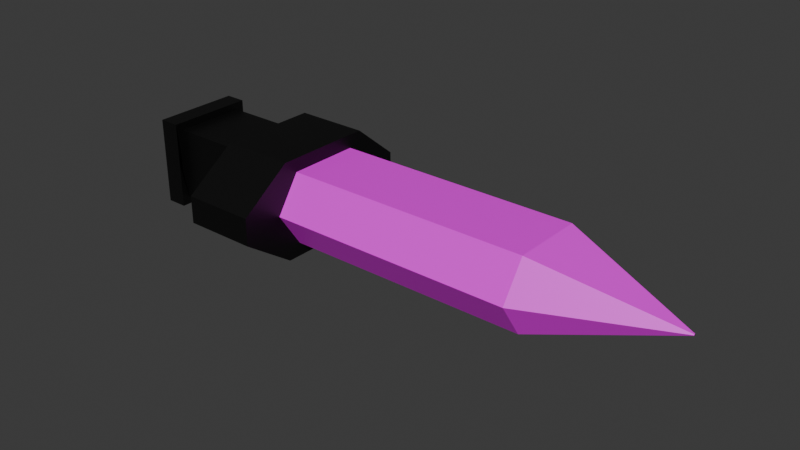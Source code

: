 # Source: Couteau.blend  (saved by Blender 4.1.23; exported with 4.5.12 LTS)
import bpy
from mathutils import Matrix  # noqa: F401  (used for matrix-valued properties, if any)

bpy.ops.wm.read_factory_settings(use_empty=True)
scene = bpy.context.scene
scene.name = 'Scene'

# ---- collections
col_collection = bpy.data.collections.new('Collection'); scene.collection.children.link(col_collection)

# ---- images (referenced by path relative to the original .blend; pixels are not part of the script)
import os
ASSET_DIR = os.environ.get("B2B_ASSET_DIR", "")  # directory of the original .blend (textures are referenced by path, not embedded)
HERE = os.path.dirname(os.path.abspath(__file__))  # packed textures are extracted next to this script under _unpacked/

def load_image(name, relpath, width, height, colorspace="sRGB"):
    """Load a texture the original file referenced (path relative to the .blend, or extracted next to this script)."""
    p = next((c for c in (os.path.join(HERE, relpath), os.path.join(ASSET_DIR, relpath)) if relpath and os.path.exists(c)), "")
    if p:
        img = bpy.data.images.load(p, check_existing=True)
        img.name = name
    else:  # same state as the original file: an image datablock whose file is absent (Cycles renders it pink)
        img = bpy.data.images.new(name, width, height)
        img.source = "FILE"
        img.filepath = "//" + (relpath or name)
    img.colorspace_settings.name = colorspace
    return img
img_fond_texture_aluminium_raye_jpg = load_image('fond-texture-aluminium-raye.jpg', 'fond-texture-aluminium-raye.jpg', 1024, 1024, 'sRGB')

# ---- materials (node trees are filled in below, after node groups)
mat_lame = bpy.data.materials.new('lame')
mat_lame.use_transparent_shadow = False
mat_epee = bpy.data.materials.new('Epee')
mat_epee.use_transparent_shadow = False

# ---- material node trees
mat_lame.use_nodes = True; mat_lame.node_tree.nodes.clear()
_N = mat_lame.node_tree.nodes; _L = mat_lame.node_tree.links
n0 = _N.new('ShaderNodeBsdfPrincipled'); n0.name = 'Principled BSDF'; n0.location = (10, 300)
n1 = _N.new('ShaderNodeOutputMaterial'); n1.name = 'Material Output'; n1.location = (300, 300)
n2 = _N.new('ShaderNodeTexImage'); n2.name = 'Image Texture'; n2.location = (-280, 275)
n2.image = img_fond_texture_aluminium_raye_jpg
n2.interpolation = 'Cubic'
_L.new(n0.outputs[0], n1.inputs[0])
_L.new(n2.outputs[0], n0.inputs[0])
n1.is_active_output = True
mat_epee.use_nodes = True; mat_epee.node_tree.nodes.clear()
_N = mat_epee.node_tree.nodes; _L = mat_epee.node_tree.links
n0 = _N.new('ShaderNodeBsdfPrincipled'); n0.name = 'Principled BSDF'; n0.location = (10, 300)
n0.inputs[0].default_value = (0.0, 0.0, 0.0, 1.0)
n1 = _N.new('ShaderNodeOutputMaterial'); n1.name = 'Material Output'; n1.location = (300, 300)
_L.new(n0.outputs[0], n1.inputs[0])
n1.is_active_output = True

# ---- world
world_world = bpy.data.worlds.new('World'); scene.world = world_world
world_world.use_nodes = True; world_world.node_tree.nodes.clear()
_N = world_world.node_tree.nodes; _L = world_world.node_tree.links
n0 = _N.new('ShaderNodeOutputWorld'); n0.name = 'World Output'; n0.location = (300, 300)
n1 = _N.new('ShaderNodeBackground'); n1.name = 'Background'; n1.location = (10, 300)
n1.inputs[0].default_value = (0.05088, 0.05088, 0.05088, 1.0)
_L.new(n1.outputs[0], n0.inputs[0])
n0.is_active_output = True
world_world.color = (0.05088, 0.05088, 0.05088)
world_world.use_sun_shadow = False
world_world.sun_shadow_jitter_overblur = 0.0

# ---- meshes
me_cube_001 = bpy.data.meshes.new('Cube.001')
me_cube_001.from_pydata([(-1.0, -1.0, -1.0), (-1.0, -1.0, 1.0), (-1.0, 1.0, -1.0), (-1.0, 1.0, 1.0), (1.0, -1.0, -1.0), (1.0, -1.0, 1.0), (1.0, 1.0, -1.0), (1.0, 1.0, 1.0), (7.797, 1.0, 1.0), (7.797, 1.0, -1.0), (7.797, -1.0, -1.0), (7.797, -1.0, 1.0), (-1.0, 1.372, -1.372), (-1.0, -1.372, -1.372), (-1.0, -1.372, 1.372), (-1.0, 1.372, 1.372), (1.0, 1.372, -1.372), (1.0, 1.372, 1.372), (1.0, -1.372, -1.372), (1.0, -1.372, 1.372), (-3.324, 1.0, -1.0), (-3.324, -1.0, -1.0), (-3.324, -1.0, 1.0), (-3.324, 1.0, 1.0), (-3.898, 1.0, -1.0), (-3.898, -1.0, -1.0), (-3.898, -1.0, 1.0), (-3.898, 1.0, 1.0), (-1.0, -2.787, -0.3775), (-1.0, -2.787, 0.3775), (1.0, -2.787, 0.3775), (1.0, -2.787, -0.3775), (-0.9936, 2.639, 0.3284), (-0.9936, 2.639, -0.3284), (0.9936, 2.639, -0.3284), (0.9936, 2.639, 0.3284), (-3.324, 1.216, -1.216), (-3.324, -1.216, -1.216), (-3.324, -1.216, 1.216), (-3.324, 1.216, 1.216), (-3.898, 1.216, -1.216), (-3.898, -1.216, -1.216), (-3.898, -1.216, 1.216), (-3.898, 1.216, 1.216), (11.46, 0.01686, 0.01686), (11.46, 0.01686, -0.01686), (11.46, -0.01686, -0.01686), (11.46, -0.01686, 0.01686), (-4.27, 0.03309, -0.03309), (-4.27, -0.03309, -0.03309), (-4.27, -0.03309, 0.03309), (-4.27, 0.03309, 0.03309), (-0.7702, -1.0, 0.0), (-0.7702, 1.0, 0.0), (1.0, 1.667, 0.0), (1.0, -1.667, 0.0), (7.797, 1.667, 0.0), (7.797, -1.667, 0.0), (-1.0, -1.372, 0.0), (-1.0, 1.372, 0.0), (-3.554, -1.0, 0.0), (-3.554, 1.0, 0.0), (-3.898, -1.0, 0.0), (-3.898, 1.0, 0.0), (-1.0, -2.787, 0.0), (1.0, -2.787, 0.0), (-0.9936, 2.639, 0.0), (-3.324, -1.216, 0.0), (-3.324, 1.216, 0.0), (-3.898, -1.216, 0.0), (-3.898, 1.216, 0.0), (11.46, 0.02811, 0.0), (11.46, -0.02811, 0.0), (-4.27, -0.03309, 0.0), (-4.27, 0.03309, 0.0), (-0.9914, -2.763, 0.0)], [], [(1, 3, 23, 22), (0, 2, 12, 13), (55, 4, 10, 57), (3, 1, 14, 15), (56, 71, 45, 9), (4, 6, 9, 10), (7, 5, 11, 8), (54, 7, 8, 56), (57, 72, 47, 11), (58, 13, 28, 64), (12, 16, 18, 13), (17, 15, 14, 19), (7, 54, 6, 16, 34, 35, 17, 19, 30, 65, 55, 5), (6, 4, 18, 16), (53, 3, 15, 59), (52, 0, 13, 58), (25, 24, 40, 41), (2, 0, 21, 20), (39, 68, 36, 40, 70, 43), (52, 1, 22, 60), (63, 24, 48, 74), (27, 26, 42, 43), (60, 22, 38, 67), (61, 20, 36, 68), (13, 18, 31, 28), (19, 14, 29, 30), (65, 30, 29, 64), (16, 12, 33, 34), (15, 17, 35, 32), (59, 15, 32, 66), (33, 66, 32, 35, 34), (67, 38, 42, 69), (38, 39, 43, 42), (36, 37, 41, 40), (22, 23, 39, 38), (63, 27, 43, 70), (20, 21, 37, 36), (62, 25, 41, 69), (71, 44, 47, 72), (11, 47, 44, 8), (9, 45, 46, 10), (73, 50, 51, 74), (62, 26, 50, 73), (26, 27, 51, 50), (24, 25, 49, 48), (25, 62, 73, 49), (49, 73, 74, 48), (45, 71, 72, 46), (26, 62, 69, 42), (24, 63, 70, 40), (37, 67, 69, 41), (12, 59, 66, 33), (31, 65, 64, 28), (23, 61, 68, 39), (21, 60, 67, 37), (27, 63, 74, 51), (0, 52, 60, 21), (1, 52, 58, 14), (2, 53, 59, 12), (14, 58, 64, 29), (4, 55, 65, 31, 18), (10, 46, 72, 57), (6, 54, 56, 9), (8, 44, 71, 56), (5, 55, 57, 11), (29, 64, 75), (3, 53, 2, 20, 61, 23)])
me_cube_001.polygons.foreach_set('material_index', [1, 1, 0, 1, 0, 0, 0, 0, 0, 1, 1, 1, 1, 1, 1, 1, 1, 1, 1, 1, 1, 1, 1, 1, 1, 1, 1, 1, 1, 1, 1, 1, 1, 1, 1, 1, 1, 1, 1, 0, 0, 1, 1, 1, 1, 1, 1, 1, 1, 1, 1, 1, 1, 1, 1, 1, 1, 1, 1, 1, 1, 0, 0, 0, 0, 1, 1])
_uv = me_cube_001.uv_layers.new(name='UVMap')
_uv.uv.foreach_set('vector', [0.625, 0.0, 0.625, 0.25, 0.625, 0.25, 0.625, 0.0, 0.375, 0.0, 0.375, 0.25, 0.375, 0.25, 0.375, 0.0, 0.4272, 0.429, 0.4298, 0.4069, 0.6032, 0.4181, 0.6107, 0.4401, 0.625, 0.25, 0.625, 0.0, 0.625, 0.0, 0.625, 0.25, 0.5876, 0.4927, 0.6848, 0.4739, 0.6848, 0.4731, 0.5899, 0.452, 0.4298, 0.4069, 0.4324, 0.4428, 0.5899, 0.452, 0.6032, 0.4181, 0.4296, 0.5085, 0.4266, 0.4781, 0.6078, 0.4876, 0.5934, 0.5163, 0.5606, 0.4279, 0.5456, 0.4557, 0.6744, 0.534, 0.6939, 0.5003, 0.6107, 0.4401, 0.6854, 0.473, 0.6853, 0.4737, 0.6078, 0.4876, 0.5, 0.0, 0.375, 0.0, 0.375, 0.0, 0.5, 0.0, 0.125, 0.5, 0.375, 0.5, 0.375, 0.75, 0.125, 0.75, 0.625, 0.5, 0.875, 0.5, 0.875, 0.75, 0.625, 0.75, 0.625, 0.5, 0.5, 0.5, 0.375, 0.5, 0.375, 0.5, 0.375, 0.5, 0.625, 0.5, 0.625, 0.5, 0.625, 0.75, 0.625, 0.75, 0.5, 0.75, 0.5, 0.75, 0.625, 0.75, 0.375, 0.5, 0.375, 0.75, 0.375, 0.75, 0.375, 0.5, 0.5, 0.25, 0.625, 0.25, 0.625, 0.25, 0.5, 0.25, 0.5, 0.0, 0.375, 0.0, 0.375, 0.0, 0.5, 0.0, 0.375, 0.0, 0.375, 0.25, 0.375, 0.25, 0.375, 0.0, 0.375, 0.25, 0.375, 0.0, 0.375, 0.0, 0.375, 0.25, 0.625, 0.25, 0.5, 0.25, 0.375, 0.25, 0.375, 0.25, 0.5, 0.25, 0.625, 0.25, 0.5, 0.0, 0.625, 0.0, 0.625, 0.0, 0.5, 0.0, 0.5, 0.25, 0.375, 0.25, 0.375, 0.25, 0.5, 0.25, 0.625, 0.25, 0.625, 0.0, 0.625, 0.0, 0.625, 0.25, 0.5, 0.0, 0.625, 0.0, 0.625, 0.0, 0.5, 0.0, 0.5, 0.25, 0.375, 0.25, 0.375, 0.25, 0.5, 0.25, 0.125, 0.75, 0.375, 0.75, 0.375, 0.75, 0.125, 0.75, 0.625, 0.75, 0.875, 0.75, 0.875, 0.75, 0.625, 0.75, 0.5, 0.75, 0.625, 0.75, 0.625, 1.0, 0.5, 1.0, 0.375, 0.5, 0.125, 0.5, 0.125, 0.5, 0.375, 0.5, 0.875, 0.5, 0.625, 0.5, 0.625, 0.5, 0.875, 0.5, 0.5, 0.25, 0.625, 0.25, 0.625, 0.25, 0.5, 0.25, 0.375, 0.25, 0.5, 0.25, 0.625, 0.25, 0.625, 0.5, 0.375, 0.5, 0.5, 0.0, 0.625, 0.0, 0.625, 0.0, 0.5, 0.0, 0.625, 0.0, 0.625, 0.25, 0.625, 0.25, 0.625, 0.0, 0.375, 0.25, 0.375, 0.0, 0.375, 0.0, 0.375, 0.25, 0.625, 0.0, 0.625, 0.25, 0.625, 0.25, 0.625, 0.0, 0.5, 0.25, 0.625, 0.25, 0.625, 0.25, 0.5, 0.25, 0.375, 0.25, 0.375, 0.0, 0.375, 0.0, 0.375, 0.25, 0.5, 0.0, 0.375, 0.0, 0.375, 0.0, 0.5, 0.0, 0.5, 0.5, 0.625, 0.5, 0.625, 0.75, 0.5, 0.75, 0.6078, 0.4876, 0.6853, 0.4737, 0.685, 0.4742, 0.5934, 0.5163, 0.5899, 0.452, 0.6848, 0.4731, 0.6852, 0.4726, 0.6032, 0.4181, 0.5, 0.0, 0.625, 0.0, 0.625, 0.25, 0.5, 0.25, 0.5, 0.0, 0.625, 0.0, 0.625, 0.0, 0.5, 0.0, 0.625, 0.0, 0.625, 0.25, 0.625, 0.25, 0.625, 0.0, 0.375, 0.25, 0.375, 0.0, 0.375, 0.0, 0.375, 0.25, 0.375, 0.0, 0.5, 0.0, 0.5, 0.0, 0.375, 0.0, 0.375, 0.0, 0.5, 0.0, 0.5, 0.25, 0.375, 0.25, 0.375, 0.5, 0.5, 0.5, 0.5, 0.75, 0.375, 0.75, 0.625, 0.0, 0.5, 0.0, 0.5, 0.0, 0.625, 0.0, 0.375, 0.25, 0.5, 0.25, 0.5, 0.25, 0.375, 0.25, 0.375, 0.0, 0.5, 0.0, 0.5, 0.0, 0.375, 0.0, 0.375, 0.25, 0.5, 0.25, 0.5, 0.25, 0.375, 0.25, 0.375, 0.75, 0.5, 0.75, 0.5, 1.0, 0.375, 1.0, 0.625, 0.25, 0.5, 0.25, 0.5, 0.25, 0.625, 0.25, 0.375, 0.0, 0.5, 0.0, 0.5, 0.0, 0.375, 0.0, 0.625, 0.25, 0.5, 0.25, 0.5, 0.25, 0.625, 0.25, 0.375, 0.0, 0.5, 0.0, 0.5, 0.0, 0.375, 0.0, 0.625, 0.0, 0.5, 0.0, 0.5, 0.0, 0.625, 0.0, 0.375, 0.25, 0.5, 0.25, 0.5, 0.25, 0.375, 0.25, 0.625, 0.0, 0.5, 0.0, 0.5, 0.0, 0.625, 0.0, 0.375, 0.75, 0.5, 0.75, 0.5, 0.75, 0.375, 0.75, 0.375, 0.75, 0.6032, 0.4181, 0.6852, 0.4726, 0.6854, 0.473, 0.6107, 0.4401, 0.4324, 0.4428, 0.4318, 0.4847, 0.5876, 0.4927, 0.5899, 0.452, 0.5934, 0.5163, 0.685, 0.4742, 0.6848, 0.4739, 0.5876, 0.4927, 0.4266, 0.4781, 0.4272, 0.429, 0.6107, 0.4401, 0.6078, 0.4876, 0.625, 0.0, 0.5, 0.0, 0.5, 0.0, 0.625, 0.25, 0.5, 0.25, 0.375, 0.25, 0.375, 0.25, 0.5, 0.25, 0.625, 0.25])
me_cube_001.materials.append(mat_lame)
me_cube_001.materials.append(mat_epee)
me_cube_001.materials.append(None)
me_cube_001.update()

# ---- objects
ob_cube = bpy.data.objects.new('Cube', me_cube_001)

# ---- transforms, parenting, visibility, modifiers, constraints
ob_cube.location = (0.0, 0.0, 0.0)

# ---- collection membership
col_collection.objects.link(ob_cube)

# ---- scene / render settings (as saved in the file)
scene.frame_start = 1; scene.frame_end = 250; scene.frame_set(139)
scene.render.engine = 'BLENDER_EEVEE_NEXT'
scene.cycles.sampling_pattern = 'TABULATED_SOBOL'
scene.eevee.ray_tracing_options.trace_max_roughness = 0.0
bpy.context.view_layer.update()

# ---- added for rendering (the .blend has no active camera and no usable light): camera, sun
cam_auto = bpy.data.cameras.new('AutoCamera')
cam_auto.lens = 50.0
cam_auto.sensor_width = 36.0
cam_auto.clip_end = 1000.0
ob_auto_camera = bpy.data.objects.new('AutoCamera', cam_auto)
scene.collection.objects.link(ob_auto_camera)
ob_auto_camera.location = (19.1982, -18.7977, 12.4824)
ob_auto_camera.rotation_euler = (1.09748, -7.21219e-08, 0.694738)
scene.camera = ob_auto_camera
light_auto_sun = bpy.data.lights.new('AutoSun', 'SUN')
light_auto_sun.energy = 3.0
light_auto_sun.angle = 0.0523599
ob_auto_sun = bpy.data.objects.new('AutoSun', light_auto_sun)
scene.collection.objects.link(ob_auto_sun)
ob_auto_sun.rotation_euler = (0.872665, 0.174533, 0.523599)
bpy.context.view_layer.update()
